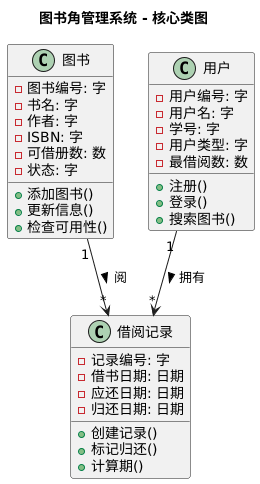

The diagram above was rendered by PlantUML. Its source (embedded in the PNG):
@startuml
title 图书角管理系统 - 核心类图

class 图书 {
  - 图书编号: 字符串
  - 书名: 字符串
  - 作者: 字符串
  - ISBN: 字符串
  - 可借册数: 整数
  - 状态: 字符串
  + 添加图书()
  + 更新信息()
  + 检查可用性()
}

class 用户 {
  - 用户编号: 字符串
  - 用户名: 字符串
  - 学号: 字符串
  - 用户类型: 字符串
  - 最大借阅数: 整数
  + 注册()
  + 登录()
  + 搜索图书()
}

class 借阅记录 {
  - 记录编号: 字符串
  - 借书日期: 日期
  - 应还日期: 日期
  - 归还日期: 日期
  + 创建记录()
  + 标记归还()
  + 计算逾期()
}

' 关联关系
用户 "1" --> "*" 借阅记录 : 拥有 >
图书 "1" --> "*" 借阅记录 : 被借阅 >
@enduml